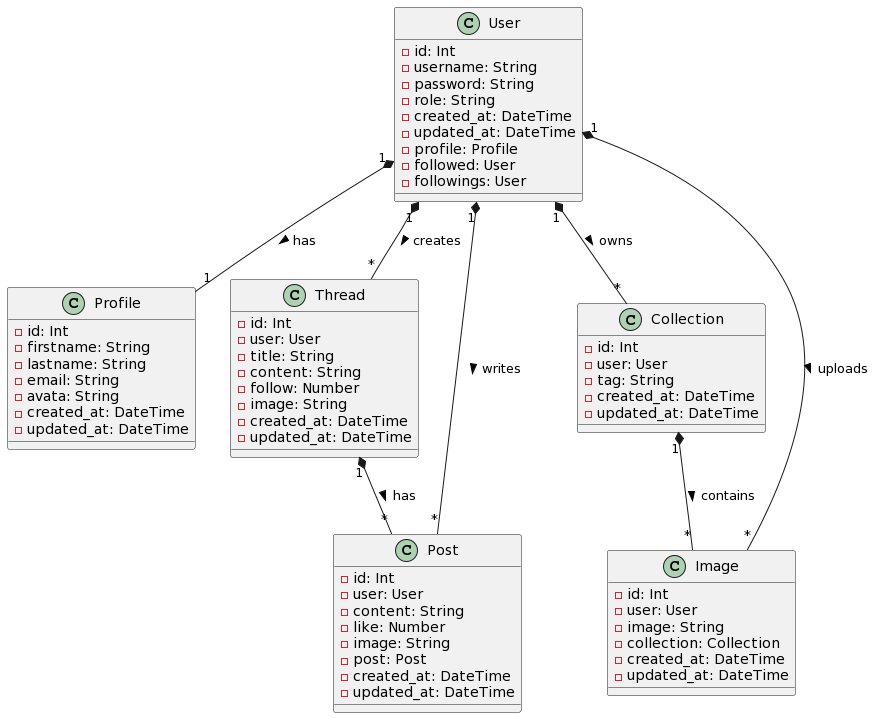

The diagram above was rendered by PlantUML. Its source (embedded in the PNG):
@startuml
class User {
  -id: Int
  -username: String
  -password: String
  -role: String
  -created_at: DateTime
  -updated_at: DateTime
  -profile: Profile
  -followed: User
  -followings: User
}

class Profile {
  -id: Int
  -firstname: String
  -lastname: String
  -email: String
  -avata: String
  -created_at: DateTime
  -updated_at: DateTime
}

class Thread {
  -id: Int
  -user: User
  -title: String
  -content: String
  -follow: Number
  -image: String
  -created_at: DateTime
  -updated_at: DateTime
}

class Post {
  -id: Int
  -user: User
  -content: String
  -like: Number
  -image: String
  -post: Post
  -created_at: DateTime
  -updated_at: DateTime
}

class Collection {
  -id: Int
  -user: User
  -tag: String
  -created_at: DateTime
  -updated_at: DateTime
}

class Image {
  -id: Int
  -user: User
  -image: String
  -collection: Collection
  -created_at: DateTime
  -updated_at: DateTime
}

User "1" *-- "1" Profile : has >
User "1" *-- "*" Thread : creates >
User "1" *-- "*" Post : writes >
User "1" *-- "*" Collection : owns >
User "1" *-- "*" Image : uploads >
Thread "1" *-- "*" Post : has >
Collection "1" *-- "*" Image : contains >
@enduml